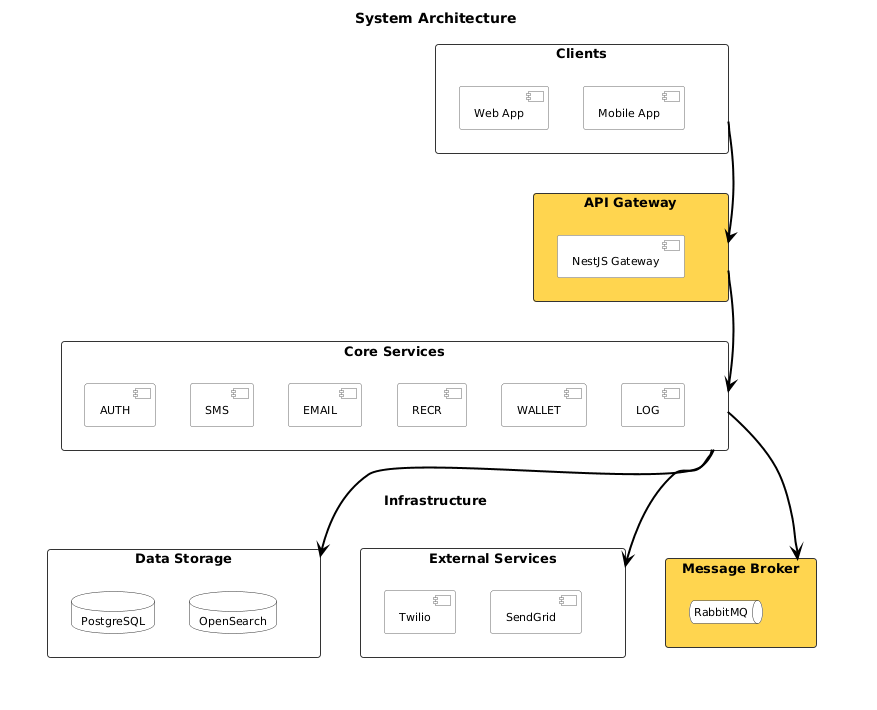

The diagram above was rendered by PlantUML. Its source (embedded in the PNG):
@startuml
' ============================================================
' System Architecture - Authentication System
' ============================================================

top to bottom direction

skinparam defaultFontName "Arial"
skinparam defaultFontSize 12

skinparam rectangle {
  RoundCorner 6
  BorderColor #333333
  FontSize 13
  FontStyle bold
  FontColor #000000
}

skinparam component {
  BackgroundColor #FFFFFF
  BorderColor #666666
  FontSize 11
  FontColor #000000
}

skinparam database {
  BackgroundColor #FFFFFF
  BorderColor #333333
  FontSize 11
  FontColor #000000
}

skinparam queue {
  BackgroundColor #FFFFFF
  BorderColor #333333
  FontSize 11
  FontColor #000000
}

skinparam arrow {
  Color #000000
  Thickness 2
}

title System Architecture

' ============================================================
' LAYER 1 - Clients
' ============================================================
rectangle "  Clients  " as clients #FFFFFF {
  component "Web App" as web
  component "Mobile App" as mobile
}

' ============================================================
' LAYER 2 - Gateway
' ============================================================
rectangle "  API Gateway  " as gw #FFD54F {
  component "NestJS Gateway" as gateway
}

' ============================================================
' LAYER 3 - Core Services (single row)
' ============================================================
rectangle "  Core Services  " as services #FFFFFF {
  component "AUTH" as auth
  component "SMS" as sms
  component "EMAIL" as email
  component "RECR" as recr
  component "WALLET" as wallet
  component "LOG" as log
}

' ============================================================
' LAYER 4 - Data Storage | External | Message Broker
' Wrapped in a container to force same-row alignment
' ============================================================
rectangle "  Infrastructure  " as infra #FFFFFF;line:transparent {
  rectangle "  Data Storage  " as storage #FFFFFF {
    database "PostgreSQL" as pg
    database "OpenSearch" as os
  }

  rectangle "  External Services  " as external #FFFFFF {
    component "Twilio" as twilio
    component "SendGrid" as sendgrid
  }

  rectangle "  Message Broker  " as broker #FFD54F {
    queue "RabbitMQ" as mq
  }
}

' ============================================================
' LAYOUT FORCING
' ============================================================
clients -[hidden]down-> gw
gw -[hidden]down-> services
services -[hidden]down-> infra

' Force services single row
auth -[hidden]right-> sms
sms -[hidden]right-> email
email -[hidden]right-> recr
recr -[hidden]right-> wallet
wallet -[hidden]right-> log

' Force 3 bottom boxes on same row
storage -[hidden]right-> external
external -[hidden]right-> broker

' ============================================================
' CONNECTIONS
' ============================================================
clients -down-> gw
gw -down-> services
services -down-> storage
services -down-> broker
services -down-> external

@enduml